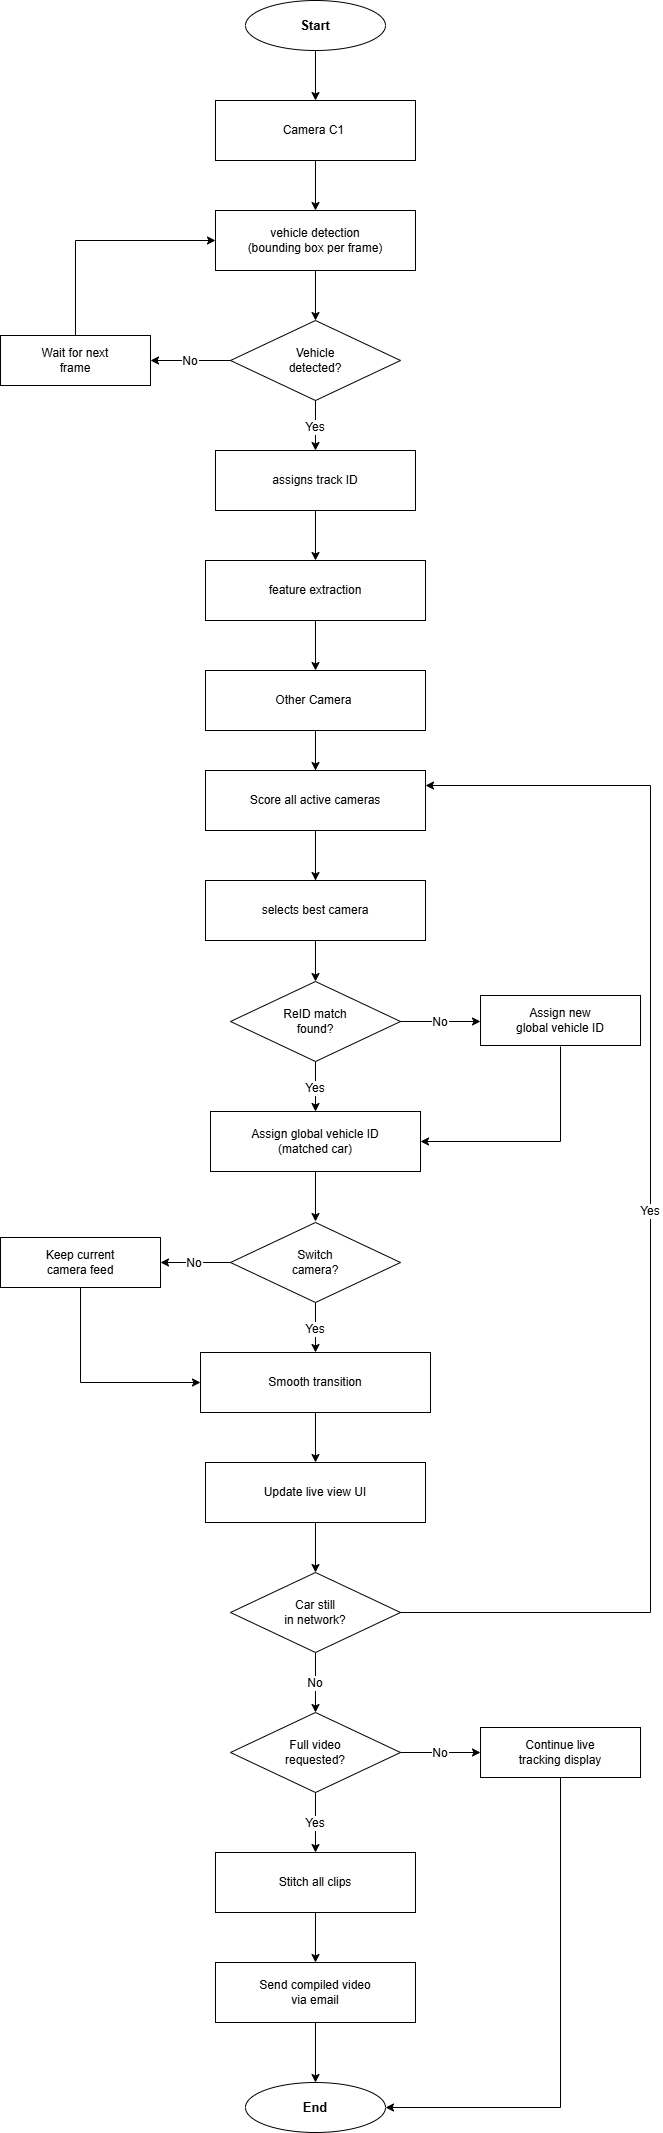

The diagram above was exported from draw.io. Its source (the exported page's mxGraphModel, read from the mxfile embedded in the PNG):
<mxGraphModel dx="1544" dy="1018" grid="0" gridSize="10" guides="1" tooltips="1" connect="1" arrows="1" fold="1" page="0" pageScale="1" pageWidth="850" pageHeight="1100" math="0" shadow="0">
  <root>
    <mxCell id="0" />
    <mxCell id="1" parent="0" />
    <mxCell id="AlyPwzHLVsteTcdyRm2Z-47" parent="1" style="ellipse;whiteSpace=wrap;html=1;fillColor=default;strokeColor=default;fontSize=13;fontStyle=1;strokeWidth=1;" value="Start" vertex="1">
      <mxGeometry height="50" width="140" x="325" y="30" as="geometry" />
    </mxCell>
    <mxCell id="AlyPwzHLVsteTcdyRm2Z-48" parent="1" style="rounded=0;whiteSpace=wrap;html=1;fillColor=#ffffff;strokeColor=#000000;fontSize=12;strokeWidth=1;" value="Camera C1&amp;nbsp;" vertex="1">
      <mxGeometry height="60" width="200" x="295" y="130" as="geometry" />
    </mxCell>
    <mxCell id="AlyPwzHLVsteTcdyRm2Z-49" parent="1" style="rounded=0;whiteSpace=wrap;html=1;fillColor=#ffffff;strokeColor=#000000;fontSize=12;strokeWidth=1;" value="vehicle detection&lt;br&gt;(bounding box per frame)" vertex="1">
      <mxGeometry height="60" width="200" x="295" y="240" as="geometry" />
    </mxCell>
    <mxCell id="AlyPwzHLVsteTcdyRm2Z-50" parent="1" style="rhombus;whiteSpace=wrap;html=1;fillColor=#ffffff;strokeColor=#000000;fontSize=12;strokeWidth=1;" value="Vehicle&#10;detected?" vertex="1">
      <mxGeometry height="80" width="170" x="310" y="350" as="geometry" />
    </mxCell>
    <mxCell id="AlyPwzHLVsteTcdyRm2Z-51" parent="1" style="rounded=0;whiteSpace=wrap;html=1;fillColor=#ffffff;strokeColor=#000000;fontSize=12;strokeWidth=1;" value="Wait for next&#10;frame" vertex="1">
      <mxGeometry height="50" width="150" x="80" y="365" as="geometry" />
    </mxCell>
    <mxCell id="AlyPwzHLVsteTcdyRm2Z-52" parent="1" style="rounded=0;whiteSpace=wrap;html=1;fillColor=#ffffff;strokeColor=#000000;fontSize=12;strokeWidth=1;" value="assigns track ID" vertex="1">
      <mxGeometry height="60" width="200" x="295" y="480" as="geometry" />
    </mxCell>
    <mxCell id="AlyPwzHLVsteTcdyRm2Z-53" parent="1" style="rounded=0;whiteSpace=wrap;html=1;fillColor=#ffffff;strokeColor=#000000;fontSize=12;strokeWidth=1;" value="feature extraction" vertex="1">
      <mxGeometry height="60" width="220" x="285" y="590" as="geometry" />
    </mxCell>
    <mxCell id="AlyPwzHLVsteTcdyRm2Z-159" edge="1" parent="1" source="AlyPwzHLVsteTcdyRm2Z-54" style="edgeStyle=orthogonalEdgeStyle;rounded=0;orthogonalLoop=1;jettySize=auto;html=1;exitX=0.5;exitY=1;exitDx=0;exitDy=0;entryX=0.5;entryY=0;entryDx=0;entryDy=0;" target="AlyPwzHLVsteTcdyRm2Z-157">
      <mxGeometry relative="1" as="geometry" />
    </mxCell>
    <mxCell id="AlyPwzHLVsteTcdyRm2Z-54" parent="1" style="rounded=0;whiteSpace=wrap;html=1;fillColor=#ffffff;strokeColor=#000000;fontSize=12;strokeWidth=1;" value="Other Camera&amp;nbsp;" vertex="1">
      <mxGeometry height="60" width="220" x="285" y="700" as="geometry" />
    </mxCell>
    <mxCell id="AlyPwzHLVsteTcdyRm2Z-55" parent="1" style="rhombus;whiteSpace=wrap;html=1;fillColor=#ffffff;strokeColor=#000000;fontSize=12;strokeWidth=1;" value="ReID match&#10;found?" vertex="1">
      <mxGeometry height="80" width="170" x="310" y="1011" as="geometry" />
    </mxCell>
    <mxCell id="AlyPwzHLVsteTcdyRm2Z-56" parent="1" style="rounded=0;whiteSpace=wrap;html=1;fillColor=#ffffff;strokeColor=#000000;fontSize=12;strokeWidth=1;" value="Assign new&#10;global vehicle ID" vertex="1">
      <mxGeometry height="50" width="160" x="560" y="1025" as="geometry" />
    </mxCell>
    <mxCell id="AlyPwzHLVsteTcdyRm2Z-57" parent="1" style="rounded=0;whiteSpace=wrap;html=1;fillColor=#ffffff;strokeColor=#000000;fontSize=12;strokeWidth=1;" value="Assign global vehicle ID&#10;(matched car)" vertex="1">
      <mxGeometry height="60" width="210" x="290" y="1141" as="geometry" />
    </mxCell>
    <mxCell id="AlyPwzHLVsteTcdyRm2Z-60" parent="1" style="rhombus;whiteSpace=wrap;html=1;fillColor=#ffffff;strokeColor=#000000;fontSize=12;strokeWidth=1;" value="Switch&#10;camera?" vertex="1">
      <mxGeometry height="80" width="170" x="310" y="1252" as="geometry" />
    </mxCell>
    <mxCell id="AlyPwzHLVsteTcdyRm2Z-61" parent="1" style="rounded=0;whiteSpace=wrap;html=1;fillColor=#ffffff;strokeColor=#000000;fontSize=12;strokeWidth=1;" value="Keep current&#10;camera feed" vertex="1">
      <mxGeometry height="50" width="160" x="80" y="1267" as="geometry" />
    </mxCell>
    <mxCell id="AlyPwzHLVsteTcdyRm2Z-62" parent="1" style="rounded=0;whiteSpace=wrap;html=1;fillColor=#ffffff;strokeColor=#000000;fontSize=12;strokeWidth=1;" value="Smooth transition" vertex="1">
      <mxGeometry height="60" width="230" x="280" y="1382" as="geometry" />
    </mxCell>
    <mxCell id="AlyPwzHLVsteTcdyRm2Z-63" parent="1" style="rounded=0;whiteSpace=wrap;html=1;fillColor=#ffffff;strokeColor=#000000;fontSize=12;strokeWidth=1;" value="Update live view UI" vertex="1">
      <mxGeometry height="60" width="220" x="285" y="1492" as="geometry" />
    </mxCell>
    <mxCell id="AlyPwzHLVsteTcdyRm2Z-64" parent="1" style="rhombus;whiteSpace=wrap;html=1;fillColor=#ffffff;strokeColor=#000000;fontSize=12;strokeWidth=1;" value="Car still&#10;in network?" vertex="1">
      <mxGeometry height="80" width="170" x="310" y="1602" as="geometry" />
    </mxCell>
    <mxCell id="AlyPwzHLVsteTcdyRm2Z-65" parent="1" style="rhombus;whiteSpace=wrap;html=1;fillColor=#ffffff;strokeColor=#000000;fontSize=12;strokeWidth=1;" value="Full video&#10;requested?" vertex="1">
      <mxGeometry height="80" width="170" x="310" y="1742" as="geometry" />
    </mxCell>
    <mxCell id="AlyPwzHLVsteTcdyRm2Z-66" parent="1" style="rounded=0;whiteSpace=wrap;html=1;fillColor=#ffffff;strokeColor=#000000;fontSize=12;strokeWidth=1;" value="Continue live&#10;tracking display" vertex="1">
      <mxGeometry height="50" width="160" x="560" y="1757" as="geometry" />
    </mxCell>
    <mxCell id="AlyPwzHLVsteTcdyRm2Z-67" parent="1" style="rounded=0;whiteSpace=wrap;html=1;fillColor=#ffffff;strokeColor=#000000;fontSize=12;strokeWidth=1;" value="Stitch all clips" vertex="1">
      <mxGeometry height="60" width="200" x="295" y="1882" as="geometry" />
    </mxCell>
    <mxCell id="AlyPwzHLVsteTcdyRm2Z-68" parent="1" style="rounded=0;whiteSpace=wrap;html=1;fillColor=#ffffff;strokeColor=#000000;fontSize=12;strokeWidth=1;" value="Send compiled video&lt;br&gt;via email" vertex="1">
      <mxGeometry height="60" width="200" x="295" y="1992" as="geometry" />
    </mxCell>
    <mxCell id="AlyPwzHLVsteTcdyRm2Z-69" parent="1" style="ellipse;whiteSpace=wrap;html=1;fillColor=#ffffff;strokeColor=#000000;fontSize=13;fontStyle=1;strokeWidth=1;" value="End" vertex="1">
      <mxGeometry height="50" width="140" x="325" y="2112" as="geometry" />
    </mxCell>
    <mxCell id="AlyPwzHLVsteTcdyRm2Z-70" edge="1" parent="1" source="AlyPwzHLVsteTcdyRm2Z-47" style="edgeStyle=orthogonalEdgeStyle;strokeColor=#000000;strokeWidth=1;fontSize=11;" target="AlyPwzHLVsteTcdyRm2Z-48">
      <mxGeometry relative="1" as="geometry" />
    </mxCell>
    <mxCell id="AlyPwzHLVsteTcdyRm2Z-71" edge="1" parent="1" source="AlyPwzHLVsteTcdyRm2Z-48" style="edgeStyle=orthogonalEdgeStyle;strokeColor=#000000;strokeWidth=1;" target="AlyPwzHLVsteTcdyRm2Z-49">
      <mxGeometry relative="1" as="geometry" />
    </mxCell>
    <mxCell id="AlyPwzHLVsteTcdyRm2Z-72" edge="1" parent="1" source="AlyPwzHLVsteTcdyRm2Z-49" style="edgeStyle=orthogonalEdgeStyle;strokeColor=#000000;strokeWidth=1;" target="AlyPwzHLVsteTcdyRm2Z-50">
      <mxGeometry relative="1" as="geometry" />
    </mxCell>
    <mxCell id="AlyPwzHLVsteTcdyRm2Z-73" edge="1" parent="1" source="AlyPwzHLVsteTcdyRm2Z-50" style="edgeStyle=orthogonalEdgeStyle;strokeColor=#000000;strokeWidth=1;fontSize=12;" target="AlyPwzHLVsteTcdyRm2Z-51" value="No">
      <mxGeometry relative="1" as="geometry" />
    </mxCell>
    <mxCell id="AlyPwzHLVsteTcdyRm2Z-74" edge="1" parent="1" source="AlyPwzHLVsteTcdyRm2Z-51" style="edgeStyle=orthogonalEdgeStyle;strokeColor=#000000;strokeWidth=1;rounded=0;curved=0;" target="AlyPwzHLVsteTcdyRm2Z-49">
      <mxGeometry relative="1" as="geometry">
        <Array as="points">
          <mxPoint x="155" y="270" />
        </Array>
      </mxGeometry>
    </mxCell>
    <mxCell id="AlyPwzHLVsteTcdyRm2Z-75" edge="1" parent="1" source="AlyPwzHLVsteTcdyRm2Z-50" style="edgeStyle=orthogonalEdgeStyle;strokeColor=#000000;strokeWidth=1;fontSize=12;" target="AlyPwzHLVsteTcdyRm2Z-52" value="Yes">
      <mxGeometry relative="1" as="geometry" />
    </mxCell>
    <mxCell id="AlyPwzHLVsteTcdyRm2Z-76" edge="1" parent="1" source="AlyPwzHLVsteTcdyRm2Z-52" style="edgeStyle=orthogonalEdgeStyle;strokeColor=#000000;strokeWidth=1;" target="AlyPwzHLVsteTcdyRm2Z-53">
      <mxGeometry relative="1" as="geometry" />
    </mxCell>
    <mxCell id="AlyPwzHLVsteTcdyRm2Z-77" edge="1" parent="1" source="AlyPwzHLVsteTcdyRm2Z-53" style="edgeStyle=orthogonalEdgeStyle;strokeColor=#000000;strokeWidth=1;" target="AlyPwzHLVsteTcdyRm2Z-54">
      <mxGeometry relative="1" as="geometry" />
    </mxCell>
    <mxCell id="AlyPwzHLVsteTcdyRm2Z-78" edge="1" parent="1" source="AlyPwzHLVsteTcdyRm2Z-54" style="edgeStyle=orthogonalEdgeStyle;strokeColor=#000000;strokeWidth=1;" target="AlyPwzHLVsteTcdyRm2Z-55">
      <mxGeometry relative="1" as="geometry" />
    </mxCell>
    <mxCell id="AlyPwzHLVsteTcdyRm2Z-79" edge="1" parent="1" source="AlyPwzHLVsteTcdyRm2Z-55" style="edgeStyle=orthogonalEdgeStyle;strokeColor=#000000;strokeWidth=1;fontSize=12;" value="No">
      <mxGeometry relative="1" as="geometry">
        <mxPoint x="560" y="1051" as="targetPoint" />
      </mxGeometry>
    </mxCell>
    <mxCell id="AlyPwzHLVsteTcdyRm2Z-80" edge="1" parent="1" style="edgeStyle=orthogonalEdgeStyle;strokeColor=#000000;strokeWidth=1;rounded=0;curved=0;" target="AlyPwzHLVsteTcdyRm2Z-57">
      <mxGeometry relative="1" as="geometry">
        <Array as="points">
          <mxPoint x="640" y="1171" />
          <mxPoint x="500" y="1171" />
        </Array>
        <mxPoint x="640" y="1076" as="sourcePoint" />
      </mxGeometry>
    </mxCell>
    <mxCell id="AlyPwzHLVsteTcdyRm2Z-81" edge="1" parent="1" source="AlyPwzHLVsteTcdyRm2Z-55" style="edgeStyle=orthogonalEdgeStyle;strokeColor=#000000;strokeWidth=1;fontSize=12;" target="AlyPwzHLVsteTcdyRm2Z-57" value="Yes">
      <mxGeometry relative="1" as="geometry" />
    </mxCell>
    <mxCell id="AlyPwzHLVsteTcdyRm2Z-82" edge="1" parent="1" source="AlyPwzHLVsteTcdyRm2Z-57" style="edgeStyle=orthogonalEdgeStyle;strokeColor=#000000;strokeWidth=1;">
      <mxGeometry relative="1" as="geometry">
        <mxPoint x="395" y="1251" as="targetPoint" />
      </mxGeometry>
    </mxCell>
    <mxCell id="AlyPwzHLVsteTcdyRm2Z-85" edge="1" parent="1" source="AlyPwzHLVsteTcdyRm2Z-60" style="edgeStyle=orthogonalEdgeStyle;strokeColor=#000000;strokeWidth=1;fontSize=12;" value="No">
      <mxGeometry relative="1" as="geometry">
        <mxPoint x="240" y="1292" as="targetPoint" />
      </mxGeometry>
    </mxCell>
    <mxCell id="AlyPwzHLVsteTcdyRm2Z-86" edge="1" parent="1" style="edgeStyle=orthogonalEdgeStyle;strokeColor=#000000;strokeWidth=1;rounded=0;curved=0;" target="AlyPwzHLVsteTcdyRm2Z-62">
      <mxGeometry relative="1" as="geometry">
        <Array as="points">
          <mxPoint x="160" y="1412" />
          <mxPoint x="280" y="1412" />
        </Array>
        <mxPoint x="160" y="1317" as="sourcePoint" />
      </mxGeometry>
    </mxCell>
    <mxCell id="AlyPwzHLVsteTcdyRm2Z-87" edge="1" parent="1" source="AlyPwzHLVsteTcdyRm2Z-60" style="edgeStyle=orthogonalEdgeStyle;strokeColor=#000000;strokeWidth=1;fontSize=12;" target="AlyPwzHLVsteTcdyRm2Z-62" value="Yes">
      <mxGeometry relative="1" as="geometry" />
    </mxCell>
    <mxCell id="AlyPwzHLVsteTcdyRm2Z-88" edge="1" parent="1" source="AlyPwzHLVsteTcdyRm2Z-62" style="edgeStyle=orthogonalEdgeStyle;strokeColor=#000000;strokeWidth=1;" target="AlyPwzHLVsteTcdyRm2Z-63">
      <mxGeometry relative="1" as="geometry" />
    </mxCell>
    <mxCell id="AlyPwzHLVsteTcdyRm2Z-89" edge="1" parent="1" source="AlyPwzHLVsteTcdyRm2Z-63" style="edgeStyle=orthogonalEdgeStyle;strokeColor=#000000;strokeWidth=1;" target="AlyPwzHLVsteTcdyRm2Z-64">
      <mxGeometry relative="1" as="geometry" />
    </mxCell>
    <mxCell id="AlyPwzHLVsteTcdyRm2Z-90" edge="1" parent="1" source="AlyPwzHLVsteTcdyRm2Z-64" style="edgeStyle=orthogonalEdgeStyle;strokeColor=#000000;strokeWidth=1;fontSize=12;rounded=0;curved=0;entryX=1;entryY=0.25;entryDx=0;entryDy=0;" target="AlyPwzHLVsteTcdyRm2Z-157" value="Yes">
      <mxGeometry relative="1" as="geometry">
        <Array as="points">
          <mxPoint x="730" y="1642" />
          <mxPoint x="730" y="815" />
        </Array>
      </mxGeometry>
    </mxCell>
    <mxCell id="AlyPwzHLVsteTcdyRm2Z-91" edge="1" parent="1" source="AlyPwzHLVsteTcdyRm2Z-64" style="edgeStyle=orthogonalEdgeStyle;strokeColor=#000000;strokeWidth=1;fontSize=12;" target="AlyPwzHLVsteTcdyRm2Z-65" value="No">
      <mxGeometry relative="1" as="geometry" />
    </mxCell>
    <mxCell id="AlyPwzHLVsteTcdyRm2Z-92" edge="1" parent="1" source="AlyPwzHLVsteTcdyRm2Z-65" style="edgeStyle=orthogonalEdgeStyle;strokeColor=#000000;strokeWidth=1;fontSize=12;" value="No">
      <mxGeometry relative="1" as="geometry">
        <mxPoint x="560" y="1782" as="targetPoint" />
      </mxGeometry>
    </mxCell>
    <mxCell id="AlyPwzHLVsteTcdyRm2Z-93" edge="1" parent="1" style="edgeStyle=orthogonalEdgeStyle;strokeColor=#000000;strokeWidth=1;rounded=0;curved=0;" target="AlyPwzHLVsteTcdyRm2Z-69">
      <mxGeometry relative="1" as="geometry">
        <Array as="points">
          <mxPoint x="640" y="2137" />
          <mxPoint x="465" y="2137" />
        </Array>
        <mxPoint x="640" y="1807" as="sourcePoint" />
      </mxGeometry>
    </mxCell>
    <mxCell id="AlyPwzHLVsteTcdyRm2Z-94" edge="1" parent="1" source="AlyPwzHLVsteTcdyRm2Z-65" style="edgeStyle=orthogonalEdgeStyle;strokeColor=#000000;strokeWidth=1;fontSize=12;" target="AlyPwzHLVsteTcdyRm2Z-67" value="Yes">
      <mxGeometry relative="1" as="geometry" />
    </mxCell>
    <mxCell id="AlyPwzHLVsteTcdyRm2Z-95" edge="1" parent="1" source="AlyPwzHLVsteTcdyRm2Z-67" style="edgeStyle=orthogonalEdgeStyle;strokeColor=#000000;strokeWidth=1;" target="AlyPwzHLVsteTcdyRm2Z-68">
      <mxGeometry relative="1" as="geometry" />
    </mxCell>
    <mxCell id="AlyPwzHLVsteTcdyRm2Z-96" edge="1" parent="1" source="AlyPwzHLVsteTcdyRm2Z-68" style="edgeStyle=orthogonalEdgeStyle;strokeColor=#000000;strokeWidth=1;" target="AlyPwzHLVsteTcdyRm2Z-69">
      <mxGeometry relative="1" as="geometry" />
    </mxCell>
    <mxCell id="AlyPwzHLVsteTcdyRm2Z-160" edge="1" parent="1" source="AlyPwzHLVsteTcdyRm2Z-157" style="edgeStyle=orthogonalEdgeStyle;rounded=0;orthogonalLoop=1;jettySize=auto;html=1;exitX=0.5;exitY=1;exitDx=0;exitDy=0;entryX=0.5;entryY=0;entryDx=0;entryDy=0;" target="AlyPwzHLVsteTcdyRm2Z-158">
      <mxGeometry relative="1" as="geometry" />
    </mxCell>
    <mxCell id="AlyPwzHLVsteTcdyRm2Z-157" parent="1" style="rounded=0;whiteSpace=wrap;html=1;fillColor=#ffffff;strokeColor=#000000;fontSize=12;strokeWidth=1;" value="Score all active cameras" vertex="1">
      <mxGeometry height="60" width="220" x="285" y="800" as="geometry" />
    </mxCell>
    <mxCell id="AlyPwzHLVsteTcdyRm2Z-158" parent="1" style="rounded=0;whiteSpace=wrap;html=1;fillColor=#ffffff;strokeColor=#000000;fontSize=12;strokeWidth=1;" value="selects best camera" vertex="1">
      <mxGeometry height="60" width="220" x="285" y="910" as="geometry" />
    </mxCell>
  </root>
</mxGraphModel>